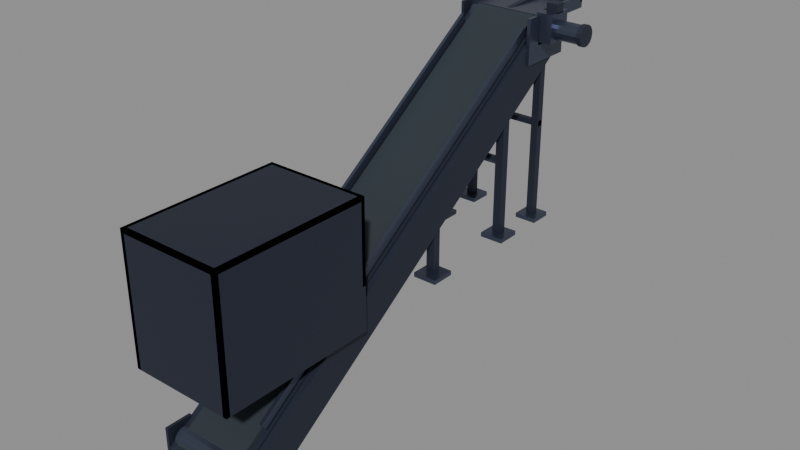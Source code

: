 # Source: conveyor.blend  (saved by Blender 5.1.30; exported with 4.5.12 LTS)
import bpy
from mathutils import Matrix  # noqa: F401  (used for matrix-valued properties, if any)

bpy.ops.wm.read_factory_settings(use_empty=True)
scene = bpy.context.scene
scene.name = 'Scene'

# ---- collections
col_collection = bpy.data.collections.new('Collection'); scene.collection.children.link(col_collection)

# ---- materials (node trees are filled in below, after node groups)
mat_frame = bpy.data.materials.new('frame')
mat_frame.diffuse_color = (0.026, 0.032, 0.055, 1.0)
mat_steel = bpy.data.materials.new('steel')
mat_steel.diffuse_color = (0.075, 0.09, 0.14, 1.0)
mat_rubber = bpy.data.materials.new('rubber')
mat_rubber.diffuse_color = (0.012, 0.016, 0.024, 1.0)
mat_hazard = bpy.data.materials.new('hazard')
mat_hazard.diffuse_color = (0.72, 0.53, 0.1, 1.0)
mat_belt = bpy.data.materials.new('belt')
mat_belt.diffuse_color = (0.02, 0.03, 0.04, 1.0)

# ---- material node trees
mat_frame.use_nodes = True; mat_frame.node_tree.nodes.clear()
_N = mat_frame.node_tree.nodes; _L = mat_frame.node_tree.links
n0 = _N.new('ShaderNodeBsdfPrincipled'); n0.name = 'Principled BSDF'; n0.location = (-200, 100)
n0.inputs[0].default_value = (0.026, 0.032, 0.055, 1.0)
n0.inputs[1].default_value = 0.45
n0.inputs[2].default_value = 0.55
n1 = _N.new('ShaderNodeOutputMaterial'); n1.name = 'Material Output'; n1.location = (200, 100)
_L.new(n0.outputs[0], n1.inputs[0])
n1.is_active_output = True
mat_steel.use_nodes = True; mat_steel.node_tree.nodes.clear()
_N = mat_steel.node_tree.nodes; _L = mat_steel.node_tree.links
n0 = _N.new('ShaderNodeBsdfPrincipled'); n0.name = 'Principled BSDF'; n0.location = (-200, 100)
n0.inputs[0].default_value = (0.075, 0.09, 0.14, 1.0)
n0.inputs[1].default_value = 0.75
n0.inputs[2].default_value = 0.35
n1 = _N.new('ShaderNodeOutputMaterial'); n1.name = 'Material Output'; n1.location = (200, 100)
_L.new(n0.outputs[0], n1.inputs[0])
n1.is_active_output = True
mat_rubber.use_nodes = True; mat_rubber.node_tree.nodes.clear()
_N = mat_rubber.node_tree.nodes; _L = mat_rubber.node_tree.links
n0 = _N.new('ShaderNodeBsdfPrincipled'); n0.name = 'Principled BSDF'; n0.location = (-200, 100)
n0.inputs[0].default_value = (0.012, 0.016, 0.024, 1.0)
n0.inputs[2].default_value = 0.85
n1 = _N.new('ShaderNodeOutputMaterial'); n1.name = 'Material Output'; n1.location = (200, 100)
_L.new(n0.outputs[0], n1.inputs[0])
n1.is_active_output = True
mat_hazard.use_nodes = True; mat_hazard.node_tree.nodes.clear()
_N = mat_hazard.node_tree.nodes; _L = mat_hazard.node_tree.links
n0 = _N.new('ShaderNodeBsdfPrincipled'); n0.name = 'Principled BSDF'; n0.location = (-200, 100)
n0.inputs[0].default_value = (0.72, 0.53, 0.1, 1.0)
n0.inputs[1].default_value = 0.1
n0.inputs[2].default_value = 0.6
n1 = _N.new('ShaderNodeOutputMaterial'); n1.name = 'Material Output'; n1.location = (200, 100)
_L.new(n0.outputs[0], n1.inputs[0])
n1.is_active_output = True
mat_belt.use_nodes = True; mat_belt.node_tree.nodes.clear()
_N = mat_belt.node_tree.nodes; _L = mat_belt.node_tree.links
n0 = _N.new('ShaderNodeBsdfPrincipled'); n0.name = 'Principled BSDF'; n0.location = (-200, 100)
n0.inputs[0].default_value = (0.02, 0.03, 0.04, 1.0)
n0.inputs[2].default_value = 0.8
n1 = _N.new('ShaderNodeOutputMaterial'); n1.name = 'Material Output'; n1.location = (200, 100)
_L.new(n0.outputs[0], n1.inputs[0])
n1.is_active_output = True

# ---- meshes
me_conveyor_frame = bpy.data.meshes.new('conveyor-frame')
me_conveyor_frame.from_pydata([(0.42, -2.818, -0.4606), (0.42, -2.835, -0.4361), (0.42, -0.5898, 1.099), (0.42, -0.607, 1.124), (0.82, -2.818, -0.4606), (0.82, -2.835, -0.4361), (0.82, -0.5898, 1.099), (0.82, -0.607, 1.124), (0.39, -2.713, -0.6106), (0.39, -2.828, -0.4467), (0.39, -0.4849, 0.9493), (0.39, -0.5996, 1.113), (0.42, -2.713, -0.6106), (0.42, -2.828, -0.4467), (0.42, -0.4849, 0.9493), (0.42, -0.5996, 1.113), (0.82, -2.713, -0.6106), (0.82, -2.828, -0.4467), (0.82, -0.4849, 0.9493), (0.82, -0.5996, 1.113), (0.85, -2.713, -0.6106), (0.85, -2.828, -0.4467), (0.85, -0.4849, 0.9493), (0.85, -0.5996, 1.113), (0.42, -2.429, -0.4331), (0.42, -2.429, -0.3931), (0.82, -2.429, -0.4331), (0.82, -2.429, -0.3931), (0.42, -2.469, -0.4331), (0.42, -2.469, -0.3931), (0.82, -2.469, -0.4331), (0.82, -2.469, -0.3931), (0.42, -2.019, -0.1464), (0.42, -2.019, -0.1064), (0.82, -2.019, -0.1464), (0.82, -2.019, -0.1064), (0.42, -2.059, -0.1464), (0.42, -2.059, -0.1064), (0.82, -2.059, -0.1464), (0.82, -2.059, -0.1064), (0.42, -1.609, 0.1403), (0.42, -1.609, 0.1803), (0.82, -1.609, 0.1403), (0.82, -1.609, 0.1803), (0.42, -1.649, 0.1403), (0.42, -1.649, 0.1803), (0.82, -1.649, 0.1403), (0.82, -1.649, 0.1803), (0.42, -1.2, 0.4271), (0.42, -1.2, 0.4671), (0.82, -1.2, 0.4271), (0.82, -1.2, 0.4671), (0.42, -1.24, 0.4271), (0.42, -1.24, 0.4671), (0.82, -1.24, 0.4271), (0.82, -1.24, 0.4671), (0.42, -0.7901, 0.7138), (0.42, -0.7901, 0.7538), (0.82, -0.7901, 0.7138), (0.82, -0.7901, 0.7538), (0.42, -0.8301, 0.7138), (0.42, -0.8301, 0.7538), (0.82, -0.8301, 0.7138), (0.82, -0.8301, 0.7538), (0.38, -0.692, 0.9995), (0.38, -0.692, 1.14), (0.38, -0.552, 0.9995), (0.38, -0.552, 1.14), (0.396, -0.692, 0.9995), (0.396, -0.692, 1.14), (0.396, -0.552, 0.9995), (0.396, -0.552, 1.14), (0.844, -0.692, 0.9995), (0.844, -0.692, 1.14), (0.844, -0.552, 0.9995), (0.844, -0.552, 1.14), (0.86, -0.692, 0.9995), (0.86, -0.692, 1.14), (0.86, -0.552, 0.9995), (0.86, -0.552, 1.14), (0.38, -2.826, -0.479), (0.38, -2.826, -0.339), (0.38, -2.686, -0.479), (0.38, -2.686, -0.339), (0.396, -2.826, -0.479), (0.396, -2.826, -0.339), (0.396, -2.686, -0.479), (0.396, -2.686, -0.339), (0.844, -2.826, -0.479), (0.844, -2.826, -0.339), (0.844, -2.686, -0.479), (0.844, -2.686, -0.339), (0.86, -2.826, -0.479), (0.86, -2.826, -0.339), (0.86, -2.686, -0.479), (0.86, -2.686, -0.339), (0.4025, -1.482, 0.0), (0.4025, -1.482, 0.3989), (0.4025, -1.437, 0.0), (0.4025, -1.437, 0.3989), (0.4475, -1.482, 0.0), (0.4475, -1.482, 0.3989), (0.4475, -1.437, 0.0), (0.4475, -1.437, 0.3989), (0.7925, -1.482, 0.0), (0.7925, -1.482, 0.3989), (0.7925, -1.437, 0.0), (0.7925, -1.437, 0.3989), (0.8375, -1.482, 0.0), (0.8375, -1.482, 0.3989), (0.8375, -1.437, 0.0), (0.8375, -1.437, 0.3989), (0.4025, -0.9252, 0.0), (0.4025, -0.9252, 0.7889), (0.4025, -0.8802, 0.0), (0.4025, -0.8802, 0.7889), (0.4475, -0.9252, 0.0), (0.4475, -0.9252, 0.7889), (0.4475, -0.8802, 0.0), (0.4475, -0.8802, 0.7889), (0.7925, -0.9252, 0.0), (0.7925, -0.9252, 0.7889), (0.7925, -0.8802, 0.0), (0.7925, -0.8802, 0.7889), (0.8375, -0.9252, 0.0), (0.8375, -0.9252, 0.7889), (0.8375, -0.8802, 0.0), (0.8375, -0.8802, 0.7889), (0.4, -0.62, 0.0), (0.4, -0.62, 1.1), (0.4, -0.58, 0.0), (0.4, -0.58, 1.1), (0.44, -0.62, 0.0), (0.44, -0.62, 1.1), (0.44, -0.58, 0.0), (0.44, -0.58, 1.1), (0.8, -0.62, 0.0), (0.8, -0.62, 1.1), (0.8, -0.58, 0.0), (0.8, -0.58, 1.1), (0.84, -0.62, 0.0), (0.84, -0.62, 1.1), (0.84, -0.58, 0.0), (0.84, -0.58, 1.1), (0.4, -0.615, 0.535), (0.4, -0.615, 0.565), (0.4, -0.585, 0.535), (0.4, -0.585, 0.565), (0.84, -0.615, 0.535), (0.84, -0.615, 0.565), (0.84, -0.585, 0.535), (0.84, -0.585, 0.565), (0.605, -0.3285, 0.8504), (0.635, -0.3285, 0.8504), (0.605, -0.5885, 0.8304), (0.635, -0.5885, 0.8304), (0.605, -0.3515, 1.15), (0.635, -0.3515, 1.15), (0.605, -0.6115, 1.13), (0.635, -0.6115, 1.13), (1.062, -0.62, 1.019), (1.088, -0.62, 1.019), (1.062, -0.5986, 1.023), (1.088, -0.5986, 1.023), (1.062, -0.5804, 1.035), (1.088, -0.5804, 1.035), (1.062, -0.5683, 1.054), (1.088, -0.5683, 1.054), (1.062, -0.564, 1.075), (1.088, -0.564, 1.075), (1.062, -0.5683, 1.096), (1.088, -0.5683, 1.096), (1.062, -0.5804, 1.115), (1.088, -0.5804, 1.115), (1.062, -0.5986, 1.127), (1.088, -0.5986, 1.127), (1.062, -0.62, 1.131), (1.088, -0.62, 1.131), (1.062, -0.6414, 1.127), (1.088, -0.6414, 1.127), (1.062, -0.6596, 1.115), (1.088, -0.6596, 1.115), (1.062, -0.6717, 1.096), (1.088, -0.6717, 1.096), (1.062, -0.676, 1.075), (1.088, -0.676, 1.075), (1.062, -0.6717, 1.054), (1.088, -0.6717, 1.054), (1.062, -0.6596, 1.035), (1.088, -0.6596, 1.035), (1.062, -0.6414, 1.023), (1.088, -0.6414, 1.023), (0.87, -0.65, 1.16), (0.87, -0.65, 1.21), (0.87, -0.59, 1.16), (0.87, -0.59, 1.21), (0.93, -0.65, 1.16), (0.93, -0.65, 1.21), (0.93, -0.59, 1.16), (0.93, -0.59, 1.21), (0.34, -2.9, 0.0), (0.34, -2.9, 0.68), (0.34, -2.05, 0.0), (0.34, -2.05, 0.68), (0.36, -2.9, 0.0), (0.36, -2.9, 0.68), (0.36, -2.05, 0.0), (0.36, -2.05, 0.68), (0.88, -2.9, 0.0), (0.88, -2.9, 0.68), (0.88, -2.05, 0.0), (0.88, -2.05, 0.68), (0.9, -2.9, 0.0), (0.9, -2.9, 0.68), (0.9, -2.05, 0.0), (0.9, -2.05, 0.68), (0.34, -2.9, 0.0), (0.34, -2.9, 0.68), (0.34, -2.88, 0.0), (0.34, -2.88, 0.68), (0.9, -2.9, 0.0), (0.9, -2.9, 0.68), (0.9, -2.88, 0.0), (0.9, -2.88, 0.68), (0.34, -2.9, 0.66), (0.34, -2.9, 0.68), (0.34, -2.05, 0.66), (0.34, -2.05, 0.68), (0.9, -2.9, 0.66), (0.9, -2.9, 0.68), (0.9, -2.05, 0.66), (0.9, -2.05, 0.68), (0.34, -2.07, 0.24), (0.34, -2.07, 0.68), (0.34, -2.05, 0.24), (0.34, -2.05, 0.68), (0.9, -2.07, 0.24), (0.9, -2.07, 0.68), (0.9, -2.05, 0.24), (0.9, -2.05, 0.68)], [], [(0, 1, 3, 2), (4, 6, 7, 5), (0, 4, 5, 1), (2, 3, 7, 6), (0, 2, 6, 4), (1, 5, 7, 3), (8, 9, 11, 10), (12, 14, 15, 13), (8, 12, 13, 9), (10, 11, 15, 14), (8, 10, 14, 12), (9, 13, 15, 11), (16, 17, 19, 18), (20, 22, 23, 21), (16, 20, 21, 17), (18, 19, 23, 22), (16, 18, 22, 20), (17, 21, 23, 19), (24, 25, 27, 26), (28, 30, 31, 29), (24, 28, 29, 25), (26, 27, 31, 30), (24, 26, 30, 28), (25, 29, 31, 27), (32, 33, 35, 34), (36, 38, 39, 37), (32, 36, 37, 33), (34, 35, 39, 38), (32, 34, 38, 36), (33, 37, 39, 35), (40, 41, 43, 42), (44, 46, 47, 45), (40, 44, 45, 41), (42, 43, 47, 46), (40, 42, 46, 44), (41, 45, 47, 43), (48, 49, 51, 50), (52, 54, 55, 53), (48, 52, 53, 49), (50, 51, 55, 54), (48, 50, 54, 52), (49, 53, 55, 51), (56, 57, 59, 58), (60, 62, 63, 61), (56, 60, 61, 57), (58, 59, 63, 62), (56, 58, 62, 60), (57, 61, 63, 59), (64, 65, 67, 66), (68, 70, 71, 69), (64, 68, 69, 65), (66, 67, 71, 70), (64, 66, 70, 68), (65, 69, 71, 67), (72, 73, 75, 74), (76, 78, 79, 77), (72, 76, 77, 73), (74, 75, 79, 78), (72, 74, 78, 76), (73, 77, 79, 75), (80, 81, 83, 82), (84, 86, 87, 85), (80, 84, 85, 81), (82, 83, 87, 86), (80, 82, 86, 84), (81, 85, 87, 83), (88, 89, 91, 90), (92, 94, 95, 93), (88, 92, 93, 89), (90, 91, 95, 94), (88, 90, 94, 92), (89, 93, 95, 91), (96, 97, 99, 98), (100, 102, 103, 101), (96, 100, 101, 97), (98, 99, 103, 102), (96, 98, 102, 100), (97, 101, 103, 99), (104, 105, 107, 106), (108, 110, 111, 109), (104, 108, 109, 105), (106, 107, 111, 110), (104, 106, 110, 108), (105, 109, 111, 107), (112, 113, 115, 114), (116, 118, 119, 117), (112, 116, 117, 113), (114, 115, 119, 118), (112, 114, 118, 116), (113, 117, 119, 115), (120, 121, 123, 122), (124, 126, 127, 125), (120, 124, 125, 121), (122, 123, 127, 126), (120, 122, 126, 124), (121, 125, 127, 123), (128, 129, 131, 130), (132, 134, 135, 133), (128, 132, 133, 129), (130, 131, 135, 134), (128, 130, 134, 132), (129, 133, 135, 131), (136, 137, 139, 138), (140, 142, 143, 141), (136, 140, 141, 137), (138, 139, 143, 142), (136, 138, 142, 140), (137, 141, 143, 139), (144, 145, 147, 146), (148, 150, 151, 149), (144, 148, 149, 145), (146, 147, 151, 150), (144, 146, 150, 148), (145, 149, 151, 147), (152, 153, 155, 154), (156, 158, 159, 157), (152, 156, 157, 153), (154, 155, 159, 158), (152, 154, 158, 156), (153, 157, 159, 155), (160, 162, 163, 161), (162, 164, 165, 163), (164, 166, 167, 165), (166, 168, 169, 167), (168, 170, 171, 169), (170, 172, 173, 171), (172, 174, 175, 173), (174, 176, 177, 175), (176, 178, 179, 177), (178, 180, 181, 179), (180, 182, 183, 181), (182, 184, 185, 183), (184, 186, 187, 185), (186, 188, 189, 187), (188, 190, 191, 189), (190, 160, 161, 191), (190, 188, 186, 184, 182, 180, 178, 176, 174, 172, 170, 168, 166, 164, 162, 160), (161, 163, 165, 167, 169, 171, 173, 175, 177, 179, 181, 183, 185, 187, 189, 191), (192, 193, 195, 194), (196, 198, 199, 197), (192, 196, 197, 193), (194, 195, 199, 198), (192, 194, 198, 196), (193, 197, 199, 195), (200, 201, 203, 202), (204, 206, 207, 205), (200, 204, 205, 201), (202, 203, 207, 206), (200, 202, 206, 204), (201, 205, 207, 203), (208, 209, 211, 210), (212, 214, 215, 213), (208, 212, 213, 209), (210, 211, 215, 214), (208, 210, 214, 212), (209, 213, 215, 211), (216, 217, 219, 218), (220, 222, 223, 221), (216, 220, 221, 217), (218, 219, 223, 222), (216, 218, 222, 220), (217, 221, 223, 219), (224, 225, 227, 226), (228, 230, 231, 229), (224, 228, 229, 225), (226, 227, 231, 230), (224, 226, 230, 228), (225, 229, 231, 227), (232, 233, 235, 234), (236, 238, 239, 237), (232, 236, 237, 233), (234, 235, 239, 238), (232, 234, 238, 236), (233, 237, 239, 235)])
_uv = me_conveyor_frame.uv_layers.new(name='UVMap')
_uv.uv.foreach_set('vector', [-2.818, -0.4606, -2.835, -0.4361, -0.607, 1.124, -0.5898, 1.099, -2.818, -0.4606, -0.5898, 1.099, -0.607, 1.124, -2.835, -0.4361, 0.42, -0.4606, 0.82, -0.4606, 0.82, -0.4361, 0.42, -0.4361, 0.42, 1.099, 0.42, 1.124, 0.82, 1.124, 0.82, 1.099, 0.42, -2.818, 0.42, -0.5898, 0.82, -0.5898, 0.82, -2.818, 0.42, -2.835, 0.82, -2.835, 0.82, -0.607, 0.42, -0.607, -2.713, -0.6106, -2.828, -0.4467, -0.5996, 1.113, -0.4849, 0.9493, -2.713, -0.6106, -0.4849, 0.9493, -0.5996, 1.113, -2.828, -0.4467, 0.39, -0.6106, 0.42, -0.6106, 0.42, -0.4467, 0.39, -0.4467, 0.39, 0.9493, 0.39, 1.113, 0.42, 1.113, 0.42, 0.9493, 0.39, -2.713, 0.39, -0.4849, 0.42, -0.4849, 0.42, -2.713, 0.39, -2.828, 0.42, -2.828, 0.42, -0.5996, 0.39, -0.5996, -2.713, -0.6106, -2.828, -0.4467, -0.5996, 1.113, -0.4849, 0.9493, -2.713, -0.6106, -0.4849, 0.9493, -0.5996, 1.113, -2.828, -0.4467, 0.82, -0.6106, 0.85, -0.6106, 0.85, -0.4467, 0.82, -0.4467, 0.82, 0.9493, 0.82, 1.113, 0.85, 1.113, 0.85, 0.9493, 0.82, -2.713, 0.82, -0.4849, 0.85, -0.4849, 0.85, -2.713, 0.82, -2.828, 0.85, -2.828, 0.85, -0.5996, 0.82, -0.5996, 0.42, -0.4331, 0.42, -0.3931, 0.82, -0.3931, 0.82, -0.4331, 0.42, -0.4331, 0.82, -0.4331, 0.82, -0.3931, 0.42, -0.3931, -2.429, -0.4331, -2.469, -0.4331, -2.469, -0.3931, -2.429, -0.3931, -2.429, -0.4331, -2.429, -0.3931, -2.469, -0.3931, -2.469, -0.4331, 0.42, -2.429, 0.82, -2.429, 0.82, -2.469, 0.42, -2.469, 0.42, -2.429, 0.42, -2.469, 0.82, -2.469, 0.82, -2.429, 0.42, -0.1464, 0.42, -0.1064, 0.82, -0.1064, 0.82, -0.1464, 0.42, -0.1464, 0.82, -0.1464, 0.82, -0.1064, 0.42, -0.1064, -2.019, -0.1464, -2.059, -0.1464, -2.059, -0.1064, -2.019, -0.1064, -2.019, -0.1464, -2.019, -0.1064, -2.059, -0.1064, -2.059, -0.1464, 0.42, -2.019, 0.82, -2.019, 0.82, -2.059, 0.42, -2.059, 0.42, -2.019, 0.42, -2.059, 0.82, -2.059, 0.82, -2.019, 0.42, 0.1403, 0.42, 0.1803, 0.82, 0.1803, 0.82, 0.1403, 0.42, 0.1403, 0.82, 0.1403, 0.82, 0.1803, 0.42, 0.1803, -1.609, 0.1403, -1.649, 0.1403, -1.649, 0.1803, -1.609, 0.1803, -1.609, 0.1403, -1.609, 0.1803, -1.649, 0.1803, -1.649, 0.1403, 0.42, -1.609, 0.82, -1.609, 0.82, -1.649, 0.42, -1.649, 0.42, -1.609, 0.42, -1.649, 0.82, -1.649, 0.82, -1.609, 0.42, 0.4271, 0.42, 0.4671, 0.82, 0.4671, 0.82, 0.4271, 0.42, 0.4271, 0.82, 0.4271, 0.82, 0.4671, 0.42, 0.4671, -1.2, 0.4271, -1.24, 0.4271, -1.24, 0.4671, -1.2, 0.4671, -1.2, 0.4271, -1.2, 0.4671, -1.24, 0.4671, -1.24, 0.4271, 0.42, -1.2, 0.82, -1.2, 0.82, -1.24, 0.42, -1.24, 0.42, -1.2, 0.42, -1.24, 0.82, -1.24, 0.82, -1.2, 0.42, 0.7138, 0.42, 0.7538, 0.82, 0.7538, 0.82, 0.7138, 0.42, 0.7138, 0.82, 0.7138, 0.82, 0.7538, 0.42, 0.7538, -0.7901, 0.7138, -0.8301, 0.7138, -0.8301, 0.7538, -0.7901, 0.7538, -0.7901, 0.7138, -0.7901, 0.7538, -0.8301, 0.7538, -0.8301, 0.7138, 0.42, -0.7901, 0.82, -0.7901, 0.82, -0.8301, 0.42, -0.8301, 0.42, -0.7901, 0.42, -0.8301, 0.82, -0.8301, 0.82, -0.7901, -0.692, 0.9995, -0.692, 1.14, -0.552, 1.14, -0.552, 0.9995, -0.692, 0.9995, -0.552, 0.9995, -0.552, 1.14, -0.692, 1.14, 0.38, 0.9995, 0.396, 0.9995, 0.396, 1.14, 0.38, 1.14, 0.38, 0.9995, 0.38, 1.14, 0.396, 1.14, 0.396, 0.9995, 0.38, -0.692, 0.38, -0.552, 0.396, -0.552, 0.396, -0.692, 0.38, -0.692, 0.396, -0.692, 0.396, -0.552, 0.38, -0.552, -0.692, 0.9995, -0.692, 1.14, -0.552, 1.14, -0.552, 0.9995, -0.692, 0.9995, -0.552, 0.9995, -0.552, 1.14, -0.692, 1.14, 0.844, 0.9995, 0.86, 0.9995, 0.86, 1.14, 0.844, 1.14, 0.844, 0.9995, 0.844, 1.14, 0.86, 1.14, 0.86, 0.9995, 0.844, -0.692, 0.844, -0.552, 0.86, -0.552, 0.86, -0.692, 0.844, -0.692, 0.86, -0.692, 0.86, -0.552, 0.844, -0.552, -2.826, -0.479, -2.826, -0.339, -2.686, -0.339, -2.686, -0.479, -2.826, -0.479, -2.686, -0.479, -2.686, -0.339, -2.826, -0.339, 0.38, -0.479, 0.396, -0.479, 0.396, -0.339, 0.38, -0.339, 0.38, -0.479, 0.38, -0.339, 0.396, -0.339, 0.396, -0.479, 0.38, -2.826, 0.38, -2.686, 0.396, -2.686, 0.396, -2.826, 0.38, -2.826, 0.396, -2.826, 0.396, -2.686, 0.38, -2.686, -2.826, -0.479, -2.826, -0.339, -2.686, -0.339, -2.686, -0.479, -2.826, -0.479, -2.686, -0.479, -2.686, -0.339, -2.826, -0.339, 0.844, -0.479, 0.86, -0.479, 0.86, -0.339, 0.844, -0.339, 0.844, -0.479, 0.844, -0.339, 0.86, -0.339, 0.86, -0.479, 0.844, -2.826, 0.844, -2.686, 0.86, -2.686, 0.86, -2.826, 0.844, -2.826, 0.86, -2.826, 0.86, -2.686, 0.844, -2.686, -1.482, 0.0, -1.482, 0.3989, -1.437, 0.3989, -1.437, 0.0, -1.482, 0.0, -1.437, 0.0, -1.437, 0.3989, -1.482, 0.3989, 0.4025, 0.0, 0.4475, 0.0, 0.4475, 0.3989, 0.4025, 0.3989, 0.4025, 0.0, 0.4025, 0.3989, 0.4475, 0.3989, 0.4475, 0.0, 0.4025, -1.482, 0.4025, -1.437, 0.4475, -1.437, 0.4475, -1.482, 0.4025, -1.482, 0.4475, -1.482, 0.4475, -1.437, 0.4025, -1.437, -1.482, 0.0, -1.482, 0.3989, -1.437, 0.3989, -1.437, 0.0, -1.482, 0.0, -1.437, 0.0, -1.437, 0.3989, -1.482, 0.3989, 0.7925, 0.0, 0.8375, 0.0, 0.8375, 0.3989, 0.7925, 0.3989, 0.7925, 0.0, 0.7925, 0.3989, 0.8375, 0.3989, 0.8375, 0.0, 0.7925, -1.482, 0.7925, -1.437, 0.8375, -1.437, 0.8375, -1.482, 0.7925, -1.482, 0.8375, -1.482, 0.8375, -1.437, 0.7925, -1.437, -0.9252, 0.0, -0.9252, 0.7889, -0.8802, 0.7889, -0.8802, 0.0, -0.9252, 0.0, -0.8802, 0.0, -0.8802, 0.7889, -0.9252, 0.7889, 0.4025, 0.0, 0.4475, 0.0, 0.4475, 0.7889, 0.4025, 0.7889, 0.4025, 0.0, 0.4025, 0.7889, 0.4475, 0.7889, 0.4475, 0.0, 0.4025, -0.9252, 0.4025, -0.8802, 0.4475, -0.8802, 0.4475, -0.9252, 0.4025, -0.9252, 0.4475, -0.9252, 0.4475, -0.8802, 0.4025, -0.8802, -0.9252, 0.0, -0.9252, 0.7889, -0.8802, 0.7889, -0.8802, 0.0, -0.9252, 0.0, -0.8802, 0.0, -0.8802, 0.7889, -0.9252, 0.7889, 0.7925, 0.0, 0.8375, 0.0, 0.8375, 0.7889, 0.7925, 0.7889, 0.7925, 0.0, 0.7925, 0.7889, 0.8375, 0.7889, 0.8375, 0.0, 0.7925, -0.9252, 0.7925, -0.8802, 0.8375, -0.8802, 0.8375, -0.9252, 0.7925, -0.9252, 0.8375, -0.9252, 0.8375, -0.8802, 0.7925, -0.8802, -0.62, 0.0, -0.62, 1.1, -0.58, 1.1, -0.58, 0.0, -0.62, 0.0, -0.58, 0.0, -0.58, 1.1, -0.62, 1.1, 0.4, 0.0, 0.44, 0.0, 0.44, 1.1, 0.4, 1.1, 0.4, 0.0, 0.4, 1.1, 0.44, 1.1, 0.44, 0.0, 0.4, -0.62, 0.4, -0.58, 0.44, -0.58, 0.44, -0.62, 0.4, -0.62, 0.44, -0.62, 0.44, -0.58, 0.4, -0.58, -0.62, 0.0, -0.62, 1.1, -0.58, 1.1, -0.58, 0.0, -0.62, 0.0, -0.58, 0.0, -0.58, 1.1, -0.62, 1.1, 0.8, 0.0, 0.84, 0.0, 0.84, 1.1, 0.8, 1.1, 0.8, 0.0, 0.8, 1.1, 0.84, 1.1, 0.84, 0.0, 0.8, -0.62, 0.8, -0.58, 0.84, -0.58, 0.84, -0.62, 0.8, -0.62, 0.84, -0.62, 0.84, -0.58, 0.8, -0.58, -0.615, 0.535, -0.615, 0.565, -0.585, 0.565, -0.585, 0.535, -0.615, 0.535, -0.585, 0.535, -0.585, 0.565, -0.615, 0.565, 0.4, 0.535, 0.84, 0.535, 0.84, 0.565, 0.4, 0.565, 0.4, 0.535, 0.4, 0.565, 0.84, 0.565, 0.84, 0.535, 0.4, -0.615, 0.4, -0.585, 0.84, -0.585, 0.84, -0.615, 0.4, -0.615, 0.84, -0.615, 0.84, -0.585, 0.4, -0.585, 0.605, -0.3285, 0.635, -0.3285, 0.635, -0.5885, 0.605, -0.5885, 0.605, -0.3515, 0.605, -0.6115, 0.635, -0.6115, 0.635, -0.3515, 0.605, 0.8504, 0.605, 1.15, 0.635, 1.15, 0.635, 0.8504, 0.605, 0.8304, 0.635, 0.8304, 0.635, 1.13, 0.605, 1.13, -0.3285, 0.8504, -0.5885, 0.8304, -0.6115, 1.13, -0.3515, 1.15, -0.3285, 0.8504, -0.3515, 1.15, -0.6115, 1.13, -0.5885, 0.8304, 1.062, -0.62, 1.062, -0.5986, 1.088, -0.5986, 1.088, -0.62, 1.062, -0.5986, 1.062, -0.5804, 1.088, -0.5804, 1.088, -0.5986, 1.062, 1.035, 1.062, 1.054, 1.088, 1.054, 1.088, 1.035, 1.062, 1.054, 1.062, 1.075, 1.088, 1.075, 1.088, 1.054, 1.062, 1.075, 1.062, 1.096, 1.088, 1.096, 1.088, 1.075, 1.062, 1.096, 1.062, 1.115, 1.088, 1.115, 1.088, 1.096, 1.062, -0.5804, 1.062, -0.5986, 1.088, -0.5986, 1.088, -0.5804, 1.062, -0.5986, 1.062, -0.62, 1.088, -0.62, 1.088, -0.5986, 1.062, -0.62, 1.062, -0.6414, 1.088, -0.6414, 1.088, -0.62, 1.062, -0.6414, 1.062, -0.6596, 1.088, -0.6596, 1.088, -0.6414, 1.062, 1.115, 1.062, 1.096, 1.088, 1.096, 1.088, 1.115, 1.062, 1.096, 1.062, 1.075, 1.088, 1.075, 1.088, 1.096, 1.062, 1.075, 1.062, 1.054, 1.088, 1.054, 1.088, 1.075, 1.062, 1.054, 1.062, 1.035, 1.088, 1.035, 1.088, 1.054, 1.062, -0.6596, 1.062, -0.6414, 1.088, -0.6414, 1.088, -0.6596, 1.062, -0.6414, 1.062, -0.62, 1.088, -0.62, 1.088, -0.6414, -0.6414, 1.023, -0.6596, 1.035, -0.6717, 1.054, -0.676, 1.075, -0.6717, 1.096, -0.6596, 1.115, -0.6414, 1.127, -0.62, 1.131, -0.5986, 1.127, -0.5804, 1.115, -0.5683, 1.096, -0.564, 1.075, -0.5683, 1.054, -0.5804, 1.035, -0.5986, 1.023, -0.62, 1.019, -0.62, 1.019, -0.5986, 1.023, -0.5804, 1.035, -0.5683, 1.054, -0.564, 1.075, -0.5683, 1.096, -0.5804, 1.115, -0.5986, 1.127, -0.62, 1.131, -0.6414, 1.127, -0.6596, 1.115, -0.6717, 1.096, -0.676, 1.075, -0.6717, 1.054, -0.6596, 1.035, -0.6414, 1.023, -0.65, 1.16, -0.65, 1.21, -0.59, 1.21, -0.59, 1.16, -0.65, 1.16, -0.59, 1.16, -0.59, 1.21, -0.65, 1.21, 0.87, 1.16, 0.93, 1.16, 0.93, 1.21, 0.87, 1.21, 0.87, 1.16, 0.87, 1.21, 0.93, 1.21, 0.93, 1.16, 0.87, -0.65, 0.87, -0.59, 0.93, -0.59, 0.93, -0.65, 0.87, -0.65, 0.93, -0.65, 0.93, -0.59, 0.87, -0.59, -2.9, 0.0, -2.9, 0.68, -2.05, 0.68, -2.05, 0.0, -2.9, 0.0, -2.05, 0.0, -2.05, 0.68, -2.9, 0.68, 0.34, 0.0, 0.36, 0.0, 0.36, 0.68, 0.34, 0.68, 0.34, 0.0, 0.34, 0.68, 0.36, 0.68, 0.36, 0.0, 0.34, -2.9, 0.34, -2.05, 0.36, -2.05, 0.36, -2.9, 0.34, -2.9, 0.36, -2.9, 0.36, -2.05, 0.34, -2.05, -2.9, 0.0, -2.9, 0.68, -2.05, 0.68, -2.05, 0.0, -2.9, 0.0, -2.05, 0.0, -2.05, 0.68, -2.9, 0.68, 0.88, 0.0, 0.9, 0.0, 0.9, 0.68, 0.88, 0.68, 0.88, 0.0, 0.88, 0.68, 0.9, 0.68, 0.9, 0.0, 0.88, -2.9, 0.88, -2.05, 0.9, -2.05, 0.9, -2.9, 0.88, -2.9, 0.9, -2.9, 0.9, -2.05, 0.88, -2.05, -2.9, 0.0, -2.9, 0.68, -2.88, 0.68, -2.88, 0.0, -2.9, 0.0, -2.88, 0.0, -2.88, 0.68, -2.9, 0.68, 0.34, 0.0, 0.9, 0.0, 0.9, 0.68, 0.34, 0.68, 0.34, 0.0, 0.34, 0.68, 0.9, 0.68, 0.9, 0.0, 0.34, -2.9, 0.34, -2.88, 0.9, -2.88, 0.9, -2.9, 0.34, -2.9, 0.9, -2.9, 0.9, -2.88, 0.34, -2.88, -2.9, 0.66, -2.9, 0.68, -2.05, 0.68, -2.05, 0.66, -2.9, 0.66, -2.05, 0.66, -2.05, 0.68, -2.9, 0.68, 0.34, 0.66, 0.9, 0.66, 0.9, 0.68, 0.34, 0.68, 0.34, 0.66, 0.34, 0.68, 0.9, 0.68, 0.9, 0.66, 0.34, -2.9, 0.34, -2.05, 0.9, -2.05, 0.9, -2.9, 0.34, -2.9, 0.9, -2.9, 0.9, -2.05, 0.34, -2.05, -2.07, 0.24, -2.07, 0.68, -2.05, 0.68, -2.05, 0.24, -2.07, 0.24, -2.05, 0.24, -2.05, 0.68, -2.07, 0.68, 0.34, 0.24, 0.9, 0.24, 0.9, 0.68, 0.34, 0.68, 0.34, 0.24, 0.34, 0.68, 0.9, 0.68, 0.9, 0.24, 0.34, -2.07, 0.34, -2.05, 0.9, -2.05, 0.9, -2.07, 0.34, -2.07, 0.9, -2.07, 0.9, -2.05, 0.34, -2.05])
me_conveyor_frame.materials.append(mat_frame)
me_conveyor_frame.update()
me_conveyor_steel = bpy.data.meshes.new('conveyor-steel')
me_conveyor_steel.from_pydata([(0.424, -2.619, -0.2575), (0.424, -2.642, -0.2247), (0.424, -0.7343, 1.061), (0.424, -0.7573, 1.094), (0.442, -2.619, -0.2575), (0.442, -2.642, -0.2247), (0.442, -0.7343, 1.061), (0.442, -0.7573, 1.094), (0.798, -2.619, -0.2575), (0.798, -2.642, -0.2247), (0.798, -0.7343, 1.061), (0.798, -0.7573, 1.094), (0.816, -2.619, -0.2575), (0.816, -2.642, -0.2247), (0.816, -0.7343, 1.061), (0.816, -0.7573, 1.094), (0.42, -0.622, 1.014), (0.82, -0.622, 1.014), (0.42, -0.6008, 1.018), (0.82, -0.6008, 1.018), (0.42, -0.5828, 1.03), (0.82, -0.5828, 1.03), (0.42, -0.5707, 1.048), (0.82, -0.5707, 1.048), (0.42, -0.5665, 1.069), (0.82, -0.5665, 1.069), (0.42, -0.5707, 1.091), (0.82, -0.5707, 1.091), (0.42, -0.5828, 1.109), (0.82, -0.5828, 1.109), (0.42, -0.6008, 1.121), (0.82, -0.6008, 1.121), (0.42, -0.622, 1.125), (0.82, -0.622, 1.125), (0.42, -0.6432, 1.121), (0.82, -0.6432, 1.121), (0.42, -0.6612, 1.109), (0.82, -0.6612, 1.109), (0.42, -0.6733, 1.091), (0.82, -0.6733, 1.091), (0.42, -0.6775, 1.069), (0.82, -0.6775, 1.069), (0.42, -0.6733, 1.048), (0.82, -0.6733, 1.048), (0.42, -0.6612, 1.03), (0.82, -0.6612, 1.03), (0.42, -0.6432, 1.018), (0.82, -0.6432, 1.018), (0.42, -2.756, -0.464), (0.82, -2.756, -0.464), (0.42, -2.735, -0.4598), (0.82, -2.735, -0.4598), (0.42, -2.717, -0.4479), (0.82, -2.717, -0.4479), (0.42, -2.705, -0.43), (0.82, -2.705, -0.43), (0.42, -2.701, -0.409), (0.82, -2.701, -0.409), (0.42, -2.705, -0.388), (0.82, -2.705, -0.388), (0.42, -2.717, -0.3701), (0.82, -2.717, -0.3701), (0.42, -2.735, -0.3582), (0.82, -2.735, -0.3582), (0.42, -2.756, -0.354), (0.82, -2.756, -0.354), (0.42, -2.777, -0.3582), (0.82, -2.777, -0.3582), (0.42, -2.795, -0.3701), (0.82, -2.795, -0.3701), (0.42, -2.807, -0.388), (0.82, -2.807, -0.388), (0.42, -2.811, -0.409), (0.82, -2.811, -0.409), (0.42, -2.807, -0.43), (0.82, -2.807, -0.43), (0.42, -2.795, -0.4479), (0.82, -2.795, -0.4479), (0.42, -2.777, -0.4598), (0.82, -2.777, -0.4598), (0.36, -1.525, 0.0), (0.36, -1.525, 0.024), (0.36, -1.395, 0.0), (0.36, -1.395, 0.024), (0.49, -1.525, 0.0), (0.49, -1.525, 0.024), (0.49, -1.395, 0.0), (0.49, -1.395, 0.024), (0.75, -1.525, 0.0), (0.75, -1.525, 0.024), (0.75, -1.395, 0.0), (0.75, -1.395, 0.024), (0.88, -1.525, 0.0), (0.88, -1.525, 0.024), (0.88, -1.395, 0.0), (0.88, -1.395, 0.024), (0.425, -1.46, 0.1919), (0.815, -1.46, 0.1919), (0.425, -1.451, 0.1936), (0.815, -1.451, 0.1936), (0.425, -1.444, 0.1983), (0.815, -1.444, 0.1983), (0.425, -1.439, 0.2055), (0.815, -1.439, 0.2055), (0.425, -1.438, 0.2139), (0.815, -1.438, 0.2139), (0.425, -1.439, 0.2223), (0.815, -1.439, 0.2223), (0.425, -1.444, 0.2294), (0.815, -1.444, 0.2294), (0.425, -1.451, 0.2342), (0.815, -1.451, 0.2342), (0.425, -1.46, 0.2359), (0.815, -1.46, 0.2359), (0.425, -1.468, 0.2342), (0.815, -1.468, 0.2342), (0.425, -1.475, 0.2294), (0.815, -1.475, 0.2294), (0.425, -1.48, 0.2223), (0.815, -1.48, 0.2223), (0.425, -1.482, 0.2139), (0.815, -1.482, 0.2139), (0.425, -1.48, 0.2055), (0.815, -1.48, 0.2055), (0.425, -1.475, 0.1983), (0.815, -1.475, 0.1983), (0.425, -1.468, 0.1936), (0.815, -1.468, 0.1936), (0.36, -0.9677, 0.0), (0.36, -0.9677, 0.024), (0.36, -0.8377, 0.0), (0.36, -0.8377, 0.024), (0.49, -0.9677, 0.0), (0.49, -0.9677, 0.024), (0.49, -0.8377, 0.0), (0.49, -0.8377, 0.024), (0.75, -0.9677, 0.0), (0.75, -0.9677, 0.024), (0.75, -0.8377, 0.0), (0.75, -0.8377, 0.024), (0.88, -0.9677, 0.0), (0.88, -0.9677, 0.024), (0.88, -0.8377, 0.0), (0.88, -0.8377, 0.024), (0.425, -0.9027, 0.4064), (0.815, -0.9027, 0.4064), (0.425, -0.8943, 0.408), (0.815, -0.8943, 0.408), (0.425, -0.8871, 0.4128), (0.815, -0.8871, 0.4128), (0.425, -0.8823, 0.4199), (0.815, -0.8823, 0.4199), (0.425, -0.8807, 0.4284), (0.815, -0.8807, 0.4284), (0.425, -0.8823, 0.4368), (0.815, -0.8823, 0.4368), (0.425, -0.8871, 0.4439), (0.815, -0.8871, 0.4439), (0.425, -0.8943, 0.4487), (0.815, -0.8943, 0.4487), (0.425, -0.9027, 0.4504), (0.815, -0.9027, 0.4504), (0.425, -0.9111, 0.4487), (0.815, -0.9111, 0.4487), (0.425, -0.9182, 0.4439), (0.815, -0.9182, 0.4439), (0.425, -0.923, 0.4368), (0.815, -0.923, 0.4368), (0.425, -0.9247, 0.4284), (0.815, -0.9247, 0.4284), (0.425, -0.923, 0.4199), (0.815, -0.923, 0.4199), (0.425, -0.9182, 0.4128), (0.815, -0.9182, 0.4128), (0.425, -0.9111, 0.408), (0.815, -0.9111, 0.408), (0.39, -0.63, 1.1), (0.39, -0.63, 1.13), (0.39, -0.28, 1.1), (0.39, -0.28, 1.13), (0.85, -0.63, 1.1), (0.85, -0.63, 1.13), (0.85, -0.28, 1.1), (0.85, -0.28, 1.13), (0.39, -0.63, 1.13), (0.39, -0.63, 1.165), (0.39, -0.28, 1.13), (0.39, -0.28, 1.165), (0.406, -0.63, 1.13), (0.406, -0.63, 1.165), (0.406, -0.28, 1.13), (0.406, -0.28, 1.165), (0.36, -0.66, 0.0), (0.36, -0.66, 0.024), (0.36, -0.54, 0.0), (0.36, -0.54, 0.024), (0.48, -0.66, 0.0), (0.48, -0.66, 0.024), (0.48, -0.54, 0.0), (0.48, -0.54, 0.024), (0.834, -0.63, 1.13), (0.834, -0.63, 1.165), (0.834, -0.28, 1.13), (0.834, -0.28, 1.165), (0.85, -0.63, 1.13), (0.85, -0.63, 1.165), (0.85, -0.28, 1.13), (0.85, -0.28, 1.165), (0.76, -0.66, 0.0), (0.76, -0.66, 0.024), (0.76, -0.54, 0.0), (0.76, -0.54, 0.024), (0.88, -0.66, 0.0), (0.88, -0.66, 0.024), (0.88, -0.54, 0.0), (0.88, -0.54, 0.024), (0.39, -0.296, 1.13), (0.39, -0.296, 1.165), (0.39, -0.28, 1.13), (0.39, -0.28, 1.165), (0.85, -0.296, 1.13), (0.85, -0.296, 1.165), (0.85, -0.28, 1.13), (0.85, -0.28, 1.165), (0.84, -0.77, 0.91), (0.84, -0.77, 1.15), (0.84, -0.47, 0.91), (0.84, -0.47, 1.15), (0.86, -0.77, 0.91), (0.86, -0.77, 1.15), (0.86, -0.47, 0.91), (0.86, -0.47, 1.15), (0.84, -0.69, 1.015), (0.84, -0.69, 1.165), (0.84, -0.55, 1.015), (0.84, -0.55, 1.165), (0.93, -0.69, 1.015), (0.93, -0.69, 1.165), (0.93, -0.55, 1.015), (0.93, -0.55, 1.165), (0.91, -0.62, 1.025), (1.06, -0.62, 1.025), (0.91, -0.6009, 1.029), (1.06, -0.6009, 1.029), (0.91, -0.5846, 1.04), (1.06, -0.5846, 1.04), (0.91, -0.5738, 1.056), (1.06, -0.5738, 1.056), (0.91, -0.57, 1.075), (1.06, -0.57, 1.075), (0.91, -0.5738, 1.094), (1.06, -0.5738, 1.094), (0.91, -0.5846, 1.11), (1.06, -0.5846, 1.11), (0.91, -0.6009, 1.121), (1.06, -0.6009, 1.121), (0.91, -0.62, 1.125), (1.06, -0.62, 1.125), (0.91, -0.6391, 1.121), (1.06, -0.6391, 1.121), (0.91, -0.6554, 1.11), (1.06, -0.6554, 1.11), (0.91, -0.6662, 1.094), (1.06, -0.6662, 1.094), (0.91, -0.67, 1.075), (1.06, -0.67, 1.075), (0.91, -0.6662, 1.056), (1.06, -0.6662, 1.056), (0.91, -0.6554, 1.04), (1.06, -0.6554, 1.04), (0.91, -0.6391, 1.029), (1.06, -0.6391, 1.029)], [], [(0, 1, 3, 2), (4, 6, 7, 5), (0, 4, 5, 1), (2, 3, 7, 6), (0, 2, 6, 4), (1, 5, 7, 3), (8, 9, 11, 10), (12, 14, 15, 13), (8, 12, 13, 9), (10, 11, 15, 14), (8, 10, 14, 12), (9, 13, 15, 11), (16, 18, 19, 17), (18, 20, 21, 19), (20, 22, 23, 21), (22, 24, 25, 23), (24, 26, 27, 25), (26, 28, 29, 27), (28, 30, 31, 29), (30, 32, 33, 31), (32, 34, 35, 33), (34, 36, 37, 35), (36, 38, 39, 37), (38, 40, 41, 39), (40, 42, 43, 41), (42, 44, 45, 43), (44, 46, 47, 45), (46, 16, 17, 47), (46, 44, 42, 40, 38, 36, 34, 32, 30, 28, 26, 24, 22, 20, 18, 16), (17, 19, 21, 23, 25, 27, 29, 31, 33, 35, 37, 39, 41, 43, 45, 47), (48, 50, 51, 49), (50, 52, 53, 51), (52, 54, 55, 53), (54, 56, 57, 55), (56, 58, 59, 57), (58, 60, 61, 59), (60, 62, 63, 61), (62, 64, 65, 63), (64, 66, 67, 65), (66, 68, 69, 67), (68, 70, 71, 69), (70, 72, 73, 71), (72, 74, 75, 73), (74, 76, 77, 75), (76, 78, 79, 77), (78, 48, 49, 79), (78, 76, 74, 72, 70, 68, 66, 64, 62, 60, 58, 56, 54, 52, 50, 48), (49, 51, 53, 55, 57, 59, 61, 63, 65, 67, 69, 71, 73, 75, 77, 79), (80, 81, 83, 82), (84, 86, 87, 85), (80, 84, 85, 81), (82, 83, 87, 86), (80, 82, 86, 84), (81, 85, 87, 83), (88, 89, 91, 90), (92, 94, 95, 93), (88, 92, 93, 89), (90, 91, 95, 94), (88, 90, 94, 92), (89, 93, 95, 91), (96, 98, 99, 97), (98, 100, 101, 99), (100, 102, 103, 101), (102, 104, 105, 103), (104, 106, 107, 105), (106, 108, 109, 107), (108, 110, 111, 109), (110, 112, 113, 111), (112, 114, 115, 113), (114, 116, 117, 115), (116, 118, 119, 117), (118, 120, 121, 119), (120, 122, 123, 121), (122, 124, 125, 123), (124, 126, 127, 125), (126, 96, 97, 127), (126, 124, 122, 120, 118, 116, 114, 112, 110, 108, 106, 104, 102, 100, 98, 96), (97, 99, 101, 103, 105, 107, 109, 111, 113, 115, 117, 119, 121, 123, 125, 127), (128, 129, 131, 130), (132, 134, 135, 133), (128, 132, 133, 129), (130, 131, 135, 134), (128, 130, 134, 132), (129, 133, 135, 131), (136, 137, 139, 138), (140, 142, 143, 141), (136, 140, 141, 137), (138, 139, 143, 142), (136, 138, 142, 140), (137, 141, 143, 139), (144, 146, 147, 145), (146, 148, 149, 147), (148, 150, 151, 149), (150, 152, 153, 151), (152, 154, 155, 153), (154, 156, 157, 155), (156, 158, 159, 157), (158, 160, 161, 159), (160, 162, 163, 161), (162, 164, 165, 163), (164, 166, 167, 165), (166, 168, 169, 167), (168, 170, 171, 169), (170, 172, 173, 171), (172, 174, 175, 173), (174, 144, 145, 175), (174, 172, 170, 168, 166, 164, 162, 160, 158, 156, 154, 152, 150, 148, 146, 144), (145, 147, 149, 151, 153, 155, 157, 159, 161, 163, 165, 167, 169, 171, 173, 175), (176, 177, 179, 178), (180, 182, 183, 181), (176, 180, 181, 177), (178, 179, 183, 182), (176, 178, 182, 180), (177, 181, 183, 179), (184, 185, 187, 186), (188, 190, 191, 189), (184, 188, 189, 185), (186, 187, 191, 190), (184, 186, 190, 188), (185, 189, 191, 187), (192, 193, 195, 194), (196, 198, 199, 197), (192, 196, 197, 193), (194, 195, 199, 198), (192, 194, 198, 196), (193, 197, 199, 195), (200, 201, 203, 202), (204, 206, 207, 205), (200, 204, 205, 201), (202, 203, 207, 206), (200, 202, 206, 204), (201, 205, 207, 203), (208, 209, 211, 210), (212, 214, 215, 213), (208, 212, 213, 209), (210, 211, 215, 214), (208, 210, 214, 212), (209, 213, 215, 211), (216, 217, 219, 218), (220, 222, 223, 221), (216, 220, 221, 217), (218, 219, 223, 222), (216, 218, 222, 220), (217, 221, 223, 219), (224, 225, 227, 226), (228, 230, 231, 229), (224, 228, 229, 225), (226, 227, 231, 230), (224, 226, 230, 228), (225, 229, 231, 227), (232, 233, 235, 234), (236, 238, 239, 237), (232, 236, 237, 233), (234, 235, 239, 238), (232, 234, 238, 236), (233, 237, 239, 235), (240, 242, 243, 241), (242, 244, 245, 243), (244, 246, 247, 245), (246, 248, 249, 247), (248, 250, 251, 249), (250, 252, 253, 251), (252, 254, 255, 253), (254, 256, 257, 255), (256, 258, 259, 257), (258, 260, 261, 259), (260, 262, 263, 261), (262, 264, 265, 263), (264, 266, 267, 265), (266, 268, 269, 267), (268, 270, 271, 269), (270, 240, 241, 271), (270, 268, 266, 264, 262, 260, 258, 256, 254, 252, 250, 248, 246, 244, 242, 240), (241, 243, 245, 247, 249, 251, 253, 255, 257, 259, 261, 263, 265, 267, 269, 271)])
_uv = me_conveyor_steel.uv_layers.new(name='UVMap')
_uv.uv.foreach_set('vector', [-2.619, -0.2575, -2.642, -0.2247, -0.7573, 1.094, -0.7343, 1.061, -2.619, -0.2575, -0.7343, 1.061, -0.7573, 1.094, -2.642, -0.2247, 0.424, -0.2575, 0.442, -0.2575, 0.442, -0.2247, 0.424, -0.2247, 0.424, 1.061, 0.424, 1.094, 0.442, 1.094, 0.442, 1.061, 0.424, -2.619, 0.424, -0.7343, 0.442, -0.7343, 0.442, -2.619, 0.424, -2.642, 0.442, -2.642, 0.442, -0.7573, 0.424, -0.7573, -2.619, -0.2575, -2.642, -0.2247, -0.7573, 1.094, -0.7343, 1.061, -2.619, -0.2575, -0.7343, 1.061, -0.7573, 1.094, -2.642, -0.2247, 0.798, -0.2575, 0.816, -0.2575, 0.816, -0.2247, 0.798, -0.2247, 0.798, 1.061, 0.798, 1.094, 0.816, 1.094, 0.816, 1.061, 0.798, -2.619, 0.798, -0.7343, 0.816, -0.7343, 0.816, -2.619, 0.798, -2.642, 0.816, -2.642, 0.816, -0.7573, 0.798, -0.7573, 0.42, -0.622, 0.42, -0.6008, 0.82, -0.6008, 0.82, -0.622, 0.42, -0.6008, 0.42, -0.5828, 0.82, -0.5828, 0.82, -0.6008, 0.42, 1.03, 0.42, 1.048, 0.82, 1.048, 0.82, 1.03, 0.42, 1.048, 0.42, 1.069, 0.82, 1.069, 0.82, 1.048, 0.42, 1.069, 0.42, 1.091, 0.82, 1.091, 0.82, 1.069, 0.42, 1.091, 0.42, 1.109, 0.82, 1.109, 0.82, 1.091, 0.42, -0.5828, 0.42, -0.6008, 0.82, -0.6008, 0.82, -0.5828, 0.42, -0.6008, 0.42, -0.622, 0.82, -0.622, 0.82, -0.6008, 0.42, -0.622, 0.42, -0.6432, 0.82, -0.6432, 0.82, -0.622, 0.42, -0.6432, 0.42, -0.6612, 0.82, -0.6612, 0.82, -0.6432, 0.42, 1.109, 0.42, 1.091, 0.82, 1.091, 0.82, 1.109, 0.42, 1.091, 0.42, 1.069, 0.82, 1.069, 0.82, 1.091, 0.42, 1.069, 0.42, 1.048, 0.82, 1.048, 0.82, 1.069, 0.42, 1.048, 0.42, 1.03, 0.82, 1.03, 0.82, 1.048, 0.42, -0.6612, 0.42, -0.6432, 0.82, -0.6432, 0.82, -0.6612, 0.42, -0.6432, 0.42, -0.622, 0.82, -0.622, 0.82, -0.6432, -0.6432, 1.018, -0.6612, 1.03, -0.6733, 1.048, -0.6775, 1.069, -0.6733, 1.091, -0.6612, 1.109, -0.6432, 1.121, -0.622, 1.125, -0.6008, 1.121, -0.5828, 1.109, -0.5707, 1.091, -0.5665, 1.069, -0.5707, 1.048, -0.5828, 1.03, -0.6008, 1.018, -0.622, 1.014, -0.622, 1.014, -0.6008, 1.018, -0.5828, 1.03, -0.5707, 1.048, -0.5665, 1.069, -0.5707, 1.091, -0.5828, 1.109, -0.6008, 1.121, -0.622, 1.125, -0.6432, 1.121, -0.6612, 1.109, -0.6733, 1.091, -0.6775, 1.069, -0.6733, 1.048, -0.6612, 1.03, -0.6432, 1.018, 0.42, -2.756, 0.42, -2.735, 0.82, -2.735, 0.82, -2.756, 0.42, -2.735, 0.42, -2.717, 0.82, -2.717, 0.82, -2.735, 0.42, -0.4479, 0.42, -0.43, 0.82, -0.43, 0.82, -0.4479, 0.42, -0.43, 0.42, -0.409, 0.82, -0.409, 0.82, -0.43, 0.42, -0.409, 0.42, -0.388, 0.82, -0.388, 0.82, -0.409, 0.42, -0.388, 0.42, -0.3701, 0.82, -0.3701, 0.82, -0.388, 0.42, -2.717, 0.42, -2.735, 0.82, -2.735, 0.82, -2.717, 0.42, -2.735, 0.42, -2.756, 0.82, -2.756, 0.82, -2.735, 0.42, -2.756, 0.42, -2.777, 0.82, -2.777, 0.82, -2.756, 0.42, -2.777, 0.42, -2.795, 0.82, -2.795, 0.82, -2.777, 0.42, -0.3701, 0.42, -0.388, 0.82, -0.388, 0.82, -0.3701, 0.42, -0.388, 0.42, -0.409, 0.82, -0.409, 0.82, -0.388, 0.42, -0.409, 0.42, -0.43, 0.82, -0.43, 0.82, -0.409, 0.42, -0.43, 0.42, -0.4479, 0.82, -0.4479, 0.82, -0.43, 0.42, -2.795, 0.42, -2.777, 0.82, -2.777, 0.82, -2.795, 0.42, -2.777, 0.42, -2.756, 0.82, -2.756, 0.82, -2.777, -2.777, -0.4598, -2.795, -0.4479, -2.807, -0.43, -2.811, -0.409, -2.807, -0.388, -2.795, -0.3701, -2.777, -0.3582, -2.756, -0.354, -2.735, -0.3582, -2.717, -0.3701, -2.705, -0.388, -2.701, -0.409, -2.705, -0.43, -2.717, -0.4479, -2.735, -0.4598, -2.756, -0.464, -2.756, -0.464, -2.735, -0.4598, -2.717, -0.4479, -2.705, -0.43, -2.701, -0.409, -2.705, -0.388, -2.717, -0.3701, -2.735, -0.3582, -2.756, -0.354, -2.777, -0.3582, -2.795, -0.3701, -2.807, -0.388, -2.811, -0.409, -2.807, -0.43, -2.795, -0.4479, -2.777, -0.4598, -1.525, 0.0, -1.525, 0.024, -1.395, 0.024, -1.395, 0.0, -1.525, 0.0, -1.395, 0.0, -1.395, 0.024, -1.525, 0.024, 0.36, 0.0, 0.49, 0.0, 0.49, 0.024, 0.36, 0.024, 0.36, 0.0, 0.36, 0.024, 0.49, 0.024, 0.49, 0.0, 0.36, -1.525, 0.36, -1.395, 0.49, -1.395, 0.49, -1.525, 0.36, -1.525, 0.49, -1.525, 0.49, -1.395, 0.36, -1.395, -1.525, 0.0, -1.525, 0.024, -1.395, 0.024, -1.395, 0.0, -1.525, 0.0, -1.395, 0.0, -1.395, 0.024, -1.525, 0.024, 0.75, 0.0, 0.88, 0.0, 0.88, 0.024, 0.75, 0.024, 0.75, 0.0, 0.75, 0.024, 0.88, 0.024, 0.88, 0.0, 0.75, -1.525, 0.75, -1.395, 0.88, -1.395, 0.88, -1.525, 0.75, -1.525, 0.88, -1.525, 0.88, -1.395, 0.75, -1.395, 0.425, -1.46, 0.425, -1.451, 0.815, -1.451, 0.815, -1.46, 0.425, -1.451, 0.425, -1.444, 0.815, -1.444, 0.815, -1.451, 0.425, 0.1983, 0.425, 0.2055, 0.815, 0.2055, 0.815, 0.1983, 0.425, 0.2055, 0.425, 0.2139, 0.815, 0.2139, 0.815, 0.2055, 0.425, 0.2139, 0.425, 0.2223, 0.815, 0.2223, 0.815, 0.2139, 0.425, 0.2223, 0.425, 0.2294, 0.815, 0.2294, 0.815, 0.2223, 0.425, -1.444, 0.425, -1.451, 0.815, -1.451, 0.815, -1.444, 0.425, -1.451, 0.425, -1.46, 0.815, -1.46, 0.815, -1.451, 0.425, -1.46, 0.425, -1.468, 0.815, -1.468, 0.815, -1.46, 0.425, -1.468, 0.425, -1.475, 0.815, -1.475, 0.815, -1.468, 0.425, 0.2294, 0.425, 0.2223, 0.815, 0.2223, 0.815, 0.2294, 0.425, 0.2223, 0.425, 0.2139, 0.815, 0.2139, 0.815, 0.2223, 0.425, 0.2139, 0.425, 0.2055, 0.815, 0.2055, 0.815, 0.2139, 0.425, 0.2055, 0.425, 0.1983, 0.815, 0.1983, 0.815, 0.2055, 0.425, -1.475, 0.425, -1.468, 0.815, -1.468, 0.815, -1.475, 0.425, -1.468, 0.425, -1.46, 0.815, -1.46, 0.815, -1.468, -1.468, 0.1936, -1.475, 0.1983, -1.48, 0.2055, -1.482, 0.2139, -1.48, 0.2223, -1.475, 0.2294, -1.468, 0.2342, -1.46, 0.2359, -1.451, 0.2342, -1.444, 0.2294, -1.439, 0.2223, -1.438, 0.2139, -1.439, 0.2055, -1.444, 0.1983, -1.451, 0.1936, -1.46, 0.1919, -1.46, 0.1919, -1.451, 0.1936, -1.444, 0.1983, -1.439, 0.2055, -1.438, 0.2139, -1.439, 0.2223, -1.444, 0.2294, -1.451, 0.2342, -1.46, 0.2359, -1.468, 0.2342, -1.475, 0.2294, -1.48, 0.2223, -1.482, 0.2139, -1.48, 0.2055, -1.475, 0.1983, -1.468, 0.1936, -0.9677, 0.0, -0.9677, 0.024, -0.8377, 0.024, -0.8377, 0.0, -0.9677, 0.0, -0.8377, 0.0, -0.8377, 0.024, -0.9677, 0.024, 0.36, 0.0, 0.49, 0.0, 0.49, 0.024, 0.36, 0.024, 0.36, 0.0, 0.36, 0.024, 0.49, 0.024, 0.49, 0.0, 0.36, -0.9677, 0.36, -0.8377, 0.49, -0.8377, 0.49, -0.9677, 0.36, -0.9677, 0.49, -0.9677, 0.49, -0.8377, 0.36, -0.8377, -0.9677, 0.0, -0.9677, 0.024, -0.8377, 0.024, -0.8377, 0.0, -0.9677, 0.0, -0.8377, 0.0, -0.8377, 0.024, -0.9677, 0.024, 0.75, 0.0, 0.88, 0.0, 0.88, 0.024, 0.75, 0.024, 0.75, 0.0, 0.75, 0.024, 0.88, 0.024, 0.88, 0.0, 0.75, -0.9677, 0.75, -0.8377, 0.88, -0.8377, 0.88, -0.9677, 0.75, -0.9677, 0.88, -0.9677, 0.88, -0.8377, 0.75, -0.8377, 0.425, -0.9027, 0.425, -0.8943, 0.815, -0.8943, 0.815, -0.9027, 0.425, -0.8943, 0.425, -0.8871, 0.815, -0.8871, 0.815, -0.8943, 0.425, 0.4128, 0.425, 0.4199, 0.815, 0.4199, 0.815, 0.4128, 0.425, 0.4199, 0.425, 0.4284, 0.815, 0.4284, 0.815, 0.4199, 0.425, 0.4284, 0.425, 0.4368, 0.815, 0.4368, 0.815, 0.4284, 0.425, 0.4368, 0.425, 0.4439, 0.815, 0.4439, 0.815, 0.4368, 0.425, -0.8871, 0.425, -0.8943, 0.815, -0.8943, 0.815, -0.8871, 0.425, -0.8943, 0.425, -0.9027, 0.815, -0.9027, 0.815, -0.8943, 0.425, -0.9027, 0.425, -0.9111, 0.815, -0.9111, 0.815, -0.9027, 0.425, -0.9111, 0.425, -0.9182, 0.815, -0.9182, 0.815, -0.9111, 0.425, 0.4439, 0.425, 0.4368, 0.815, 0.4368, 0.815, 0.4439, 0.425, 0.4368, 0.425, 0.4284, 0.815, 0.4284, 0.815, 0.4368, 0.425, 0.4284, 0.425, 0.4199, 0.815, 0.4199, 0.815, 0.4284, 0.425, 0.4199, 0.425, 0.4128, 0.815, 0.4128, 0.815, 0.4199, 0.425, -0.9182, 0.425, -0.9111, 0.815, -0.9111, 0.815, -0.9182, 0.425, -0.9111, 0.425, -0.9027, 0.815, -0.9027, 0.815, -0.9111, -0.9111, 0.408, -0.9182, 0.4128, -0.923, 0.4199, -0.9247, 0.4284, -0.923, 0.4368, -0.9182, 0.4439, -0.9111, 0.4487, -0.9027, 0.4504, -0.8943, 0.4487, -0.8871, 0.4439, -0.8823, 0.4368, -0.8807, 0.4284, -0.8823, 0.4199, -0.8871, 0.4128, -0.8943, 0.408, -0.9027, 0.4064, -0.9027, 0.4064, -0.8943, 0.408, -0.8871, 0.4128, -0.8823, 0.4199, -0.8807, 0.4284, -0.8823, 0.4368, -0.8871, 0.4439, -0.8943, 0.4487, -0.9027, 0.4504, -0.9111, 0.4487, -0.9182, 0.4439, -0.923, 0.4368, -0.9247, 0.4284, -0.923, 0.4199, -0.9182, 0.4128, -0.9111, 0.408, -0.63, 1.1, -0.63, 1.13, -0.28, 1.13, -0.28, 1.1, -0.63, 1.1, -0.28, 1.1, -0.28, 1.13, -0.63, 1.13, 0.39, 1.1, 0.85, 1.1, 0.85, 1.13, 0.39, 1.13, 0.39, 1.1, 0.39, 1.13, 0.85, 1.13, 0.85, 1.1, 0.39, -0.63, 0.39, -0.28, 0.85, -0.28, 0.85, -0.63, 0.39, -0.63, 0.85, -0.63, 0.85, -0.28, 0.39, -0.28, -0.63, 1.13, -0.63, 1.165, -0.28, 1.165, -0.28, 1.13, -0.63, 1.13, -0.28, 1.13, -0.28, 1.165, -0.63, 1.165, 0.39, 1.13, 0.406, 1.13, 0.406, 1.165, 0.39, 1.165, 0.39, 1.13, 0.39, 1.165, 0.406, 1.165, 0.406, 1.13, 0.39, -0.63, 0.39, -0.28, 0.406, -0.28, 0.406, -0.63, 0.39, -0.63, 0.406, -0.63, 0.406, -0.28, 0.39, -0.28, -0.66, 0.0, -0.66, 0.024, -0.54, 0.024, -0.54, 0.0, -0.66, 0.0, -0.54, 0.0, -0.54, 0.024, -0.66, 0.024, 0.36, 0.0, 0.48, 0.0, 0.48, 0.024, 0.36, 0.024, 0.36, 0.0, 0.36, 0.024, 0.48, 0.024, 0.48, 0.0, 0.36, -0.66, 0.36, -0.54, 0.48, -0.54, 0.48, -0.66, 0.36, -0.66, 0.48, -0.66, 0.48, -0.54, 0.36, -0.54, -0.63, 1.13, -0.63, 1.165, -0.28, 1.165, -0.28, 1.13, -0.63, 1.13, -0.28, 1.13, -0.28, 1.165, -0.63, 1.165, 0.834, 1.13, 0.85, 1.13, 0.85, 1.165, 0.834, 1.165, 0.834, 1.13, 0.834, 1.165, 0.85, 1.165, 0.85, 1.13, 0.834, -0.63, 0.834, -0.28, 0.85, -0.28, 0.85, -0.63, 0.834, -0.63, 0.85, -0.63, 0.85, -0.28, 0.834, -0.28, -0.66, 0.0, -0.66, 0.024, -0.54, 0.024, -0.54, 0.0, -0.66, 0.0, -0.54, 0.0, -0.54, 0.024, -0.66, 0.024, 0.76, 0.0, 0.88, 0.0, 0.88, 0.024, 0.76, 0.024, 0.76, 0.0, 0.76, 0.024, 0.88, 0.024, 0.88, 0.0, 0.76, -0.66, 0.76, -0.54, 0.88, -0.54, 0.88, -0.66, 0.76, -0.66, 0.88, -0.66, 0.88, -0.54, 0.76, -0.54, -0.296, 1.13, -0.296, 1.165, -0.28, 1.165, -0.28, 1.13, -0.296, 1.13, -0.28, 1.13, -0.28, 1.165, -0.296, 1.165, 0.39, 1.13, 0.85, 1.13, 0.85, 1.165, 0.39, 1.165, 0.39, 1.13, 0.39, 1.165, 0.85, 1.165, 0.85, 1.13, 0.39, -0.296, 0.39, -0.28, 0.85, -0.28, 0.85, -0.296, 0.39, -0.296, 0.85, -0.296, 0.85, -0.28, 0.39, -0.28, -0.77, 0.91, -0.77, 1.15, -0.47, 1.15, -0.47, 0.91, -0.77, 0.91, -0.47, 0.91, -0.47, 1.15, -0.77, 1.15, 0.84, 0.91, 0.86, 0.91, 0.86, 1.15, 0.84, 1.15, 0.84, 0.91, 0.84, 1.15, 0.86, 1.15, 0.86, 0.91, 0.84, -0.77, 0.84, -0.47, 0.86, -0.47, 0.86, -0.77, 0.84, -0.77, 0.86, -0.77, 0.86, -0.47, 0.84, -0.47, -0.69, 1.015, -0.69, 1.165, -0.55, 1.165, -0.55, 1.015, -0.69, 1.015, -0.55, 1.015, -0.55, 1.165, -0.69, 1.165, 0.84, 1.015, 0.93, 1.015, 0.93, 1.165, 0.84, 1.165, 0.84, 1.015, 0.84, 1.165, 0.93, 1.165, 0.93, 1.015, 0.84, -0.69, 0.84, -0.55, 0.93, -0.55, 0.93, -0.69, 0.84, -0.69, 0.93, -0.69, 0.93, -0.55, 0.84, -0.55, 0.91, -0.62, 0.91, -0.6009, 1.06, -0.6009, 1.06, -0.62, 0.91, -0.6009, 0.91, -0.5846, 1.06, -0.5846, 1.06, -0.6009, 0.91, 1.04, 0.91, 1.056, 1.06, 1.056, 1.06, 1.04, 0.91, 1.056, 0.91, 1.075, 1.06, 1.075, 1.06, 1.056, 0.91, 1.075, 0.91, 1.094, 1.06, 1.094, 1.06, 1.075, 0.91, 1.094, 0.91, 1.11, 1.06, 1.11, 1.06, 1.094, 0.91, -0.5846, 0.91, -0.6009, 1.06, -0.6009, 1.06, -0.5846, 0.91, -0.6009, 0.91, -0.62, 1.06, -0.62, 1.06, -0.6009, 0.91, -0.62, 0.91, -0.6391, 1.06, -0.6391, 1.06, -0.62, 0.91, -0.6391, 0.91, -0.6554, 1.06, -0.6554, 1.06, -0.6391, 0.91, 1.11, 0.91, 1.094, 1.06, 1.094, 1.06, 1.11, 0.91, 1.094, 0.91, 1.075, 1.06, 1.075, 1.06, 1.094, 0.91, 1.075, 0.91, 1.056, 1.06, 1.056, 1.06, 1.075, 0.91, 1.056, 0.91, 1.04, 1.06, 1.04, 1.06, 1.056, 0.91, -0.6554, 0.91, -0.6391, 1.06, -0.6391, 1.06, -0.6554, 0.91, -0.6391, 0.91, -0.62, 1.06, -0.62, 1.06, -0.6391, -0.6391, 1.029, -0.6554, 1.04, -0.6662, 1.056, -0.67, 1.075, -0.6662, 1.094, -0.6554, 1.11, -0.6391, 1.121, -0.62, 1.125, -0.6009, 1.121, -0.5846, 1.11, -0.5738, 1.094, -0.57, 1.075, -0.5738, 1.056, -0.5846, 1.04, -0.6009, 1.029, -0.62, 1.025, -0.62, 1.025, -0.6009, 1.029, -0.5846, 1.04, -0.5738, 1.056, -0.57, 1.075, -0.5738, 1.094, -0.5846, 1.11, -0.6009, 1.121, -0.62, 1.125, -0.6391, 1.121, -0.6554, 1.11, -0.6662, 1.094, -0.67, 1.075, -0.6662, 1.056, -0.6554, 1.04, -0.6391, 1.029])
me_conveyor_steel.materials.append(mat_steel)
me_conveyor_steel.update()
me_conveyor_rubber = bpy.data.meshes.new('conveyor-rubber')
me_conveyor_rubber.from_pydata([(0.43, -2.219, -0.1585), (0.81, -2.219, -0.1585), (0.43, -2.208, -0.1564), (0.81, -2.208, -0.1564), (0.43, -2.199, -0.1503), (0.81, -2.199, -0.1503), (0.43, -2.193, -0.1412), (0.81, -2.193, -0.1412), (0.43, -2.191, -0.1305), (0.81, -2.191, -0.1305), (0.43, -2.193, -0.1198), (0.81, -2.193, -0.1198), (0.43, -2.199, -0.1107), (0.81, -2.199, -0.1107), (0.43, -2.208, -0.1046), (0.81, -2.208, -0.1046), (0.43, -2.219, -0.1025), (0.81, -2.219, -0.1025), (0.43, -2.23, -0.1046), (0.81, -2.23, -0.1046), (0.43, -2.239, -0.1107), (0.81, -2.239, -0.1107), (0.43, -2.245, -0.1198), (0.81, -2.245, -0.1198), (0.43, -2.247, -0.1305), (0.81, -2.247, -0.1305), (0.43, -2.245, -0.1412), (0.81, -2.245, -0.1412), (0.43, -2.239, -0.1503), (0.81, -2.239, -0.1503), (0.43, -2.23, -0.1564), (0.81, -2.23, -0.1564), (0.43, -1.564, 0.3003), (0.81, -1.564, 0.3003), (0.43, -1.553, 0.3024), (0.81, -1.553, 0.3024), (0.43, -1.544, 0.3085), (0.81, -1.544, 0.3085), (0.43, -1.538, 0.3176), (0.81, -1.538, 0.3176), (0.43, -1.536, 0.3283), (0.81, -1.536, 0.3283), (0.43, -1.538, 0.339), (0.81, -1.538, 0.339), (0.43, -1.544, 0.3481), (0.81, -1.544, 0.3481), (0.43, -1.553, 0.3541), (0.81, -1.553, 0.3541), (0.43, -1.564, 0.3563), (0.81, -1.564, 0.3563), (0.43, -1.575, 0.3541), (0.81, -1.575, 0.3541), (0.43, -1.584, 0.3481), (0.81, -1.584, 0.3481), (0.43, -1.59, 0.339), (0.81, -1.59, 0.339), (0.43, -1.592, 0.3283), (0.81, -1.592, 0.3283), (0.43, -1.59, 0.3176), (0.81, -1.59, 0.3176), (0.43, -1.584, 0.3085), (0.81, -1.584, 0.3085), (0.43, -1.575, 0.3024), (0.81, -1.575, 0.3024), (0.43, -0.9903, 0.7017), (0.81, -0.9903, 0.7017), (0.43, -0.9796, 0.7038), (0.81, -0.9796, 0.7038), (0.43, -0.9705, 0.7099), (0.81, -0.9705, 0.7099), (0.43, -0.9645, 0.719), (0.81, -0.9645, 0.719), (0.43, -0.9623, 0.7297), (0.81, -0.9623, 0.7297), (0.43, -0.9645, 0.7404), (0.81, -0.9645, 0.7404), (0.43, -0.9705, 0.7495), (0.81, -0.9705, 0.7495), (0.43, -0.9796, 0.7556), (0.81, -0.9796, 0.7556), (0.43, -0.9903, 0.7577), (0.81, -0.9903, 0.7577), (0.43, -1.001, 0.7556), (0.81, -1.001, 0.7556), (0.43, -1.01, 0.7495), (0.81, -1.01, 0.7495), (0.43, -1.016, 0.7404), (0.81, -1.016, 0.7404), (0.43, -1.018, 0.7297), (0.81, -1.018, 0.7297), (0.43, -1.016, 0.719), (0.81, -1.016, 0.719), (0.43, -1.01, 0.7099), (0.81, -1.01, 0.7099), (0.43, -1.001, 0.7038), (0.81, -1.001, 0.7038)], [], [(0, 2, 3, 1), (2, 4, 5, 3), (4, 6, 7, 5), (6, 8, 9, 7), (8, 10, 11, 9), (10, 12, 13, 11), (12, 14, 15, 13), (14, 16, 17, 15), (16, 18, 19, 17), (18, 20, 21, 19), (20, 22, 23, 21), (22, 24, 25, 23), (24, 26, 27, 25), (26, 28, 29, 27), (28, 30, 31, 29), (30, 0, 1, 31), (30, 28, 26, 24, 22, 20, 18, 16, 14, 12, 10, 8, 6, 4, 2, 0), (1, 3, 5, 7, 9, 11, 13, 15, 17, 19, 21, 23, 25, 27, 29, 31), (32, 34, 35, 33), (34, 36, 37, 35), (36, 38, 39, 37), (38, 40, 41, 39), (40, 42, 43, 41), (42, 44, 45, 43), (44, 46, 47, 45), (46, 48, 49, 47), (48, 50, 51, 49), (50, 52, 53, 51), (52, 54, 55, 53), (54, 56, 57, 55), (56, 58, 59, 57), (58, 60, 61, 59), (60, 62, 63, 61), (62, 32, 33, 63), (62, 60, 58, 56, 54, 52, 50, 48, 46, 44, 42, 40, 38, 36, 34, 32), (33, 35, 37, 39, 41, 43, 45, 47, 49, 51, 53, 55, 57, 59, 61, 63), (64, 66, 67, 65), (66, 68, 69, 67), (68, 70, 71, 69), (70, 72, 73, 71), (72, 74, 75, 73), (74, 76, 77, 75), (76, 78, 79, 77), (78, 80, 81, 79), (80, 82, 83, 81), (82, 84, 85, 83), (84, 86, 87, 85), (86, 88, 89, 87), (88, 90, 91, 89), (90, 92, 93, 91), (92, 94, 95, 93), (94, 64, 65, 95), (94, 92, 90, 88, 86, 84, 82, 80, 78, 76, 74, 72, 70, 68, 66, 64), (65, 67, 69, 71, 73, 75, 77, 79, 81, 83, 85, 87, 89, 91, 93, 95)])
_uv = me_conveyor_rubber.uv_layers.new(name='UVMap')
_uv.uv.foreach_set('vector', [0.43, -2.219, 0.43, -2.208, 0.81, -2.208, 0.81, -2.219, 0.43, -2.208, 0.43, -2.199, 0.81, -2.199, 0.81, -2.208, 0.43, -0.1503, 0.43, -0.1412, 0.81, -0.1412, 0.81, -0.1503, 0.43, -0.1412, 0.43, -0.1305, 0.81, -0.1305, 0.81, -0.1412, 0.43, -0.1305, 0.43, -0.1198, 0.81, -0.1198, 0.81, -0.1305, 0.43, -0.1198, 0.43, -0.1107, 0.81, -0.1107, 0.81, -0.1198, 0.43, -2.199, 0.43, -2.208, 0.81, -2.208, 0.81, -2.199, 0.43, -2.208, 0.43, -2.219, 0.81, -2.219, 0.81, -2.208, 0.43, -2.219, 0.43, -2.23, 0.81, -2.23, 0.81, -2.219, 0.43, -2.23, 0.43, -2.239, 0.81, -2.239, 0.81, -2.23, 0.43, -0.1107, 0.43, -0.1198, 0.81, -0.1198, 0.81, -0.1107, 0.43, -0.1198, 0.43, -0.1305, 0.81, -0.1305, 0.81, -0.1198, 0.43, -0.1305, 0.43, -0.1412, 0.81, -0.1412, 0.81, -0.1305, 0.43, -0.1412, 0.43, -0.1503, 0.81, -0.1503, 0.81, -0.1412, 0.43, -2.239, 0.43, -2.23, 0.81, -2.23, 0.81, -2.239, 0.43, -2.23, 0.43, -2.219, 0.81, -2.219, 0.81, -2.23, -2.23, -0.1564, -2.239, -0.1503, -2.245, -0.1412, -2.247, -0.1305, -2.245, -0.1198, -2.239, -0.1107, -2.23, -0.1046, -2.219, -0.1025, -2.208, -0.1046, -2.199, -0.1107, -2.193, -0.1198, -2.191, -0.1305, -2.193, -0.1412, -2.199, -0.1503, -2.208, -0.1564, -2.219, -0.1585, -2.219, -0.1585, -2.208, -0.1564, -2.199, -0.1503, -2.193, -0.1412, -2.191, -0.1305, -2.193, -0.1198, -2.199, -0.1107, -2.208, -0.1046, -2.219, -0.1025, -2.23, -0.1046, -2.239, -0.1107, -2.245, -0.1198, -2.247, -0.1305, -2.245, -0.1412, -2.239, -0.1503, -2.23, -0.1564, 0.43, -1.564, 0.43, -1.553, 0.81, -1.553, 0.81, -1.564, 0.43, -1.553, 0.43, -1.544, 0.81, -1.544, 0.81, -1.553, 0.43, 0.3085, 0.43, 0.3176, 0.81, 0.3176, 0.81, 0.3085, 0.43, 0.3176, 0.43, 0.3283, 0.81, 0.3283, 0.81, 0.3176, 0.43, 0.3283, 0.43, 0.339, 0.81, 0.339, 0.81, 0.3283, 0.43, 0.339, 0.43, 0.3481, 0.81, 0.3481, 0.81, 0.339, 0.43, -1.544, 0.43, -1.553, 0.81, -1.553, 0.81, -1.544, 0.43, -1.553, 0.43, -1.564, 0.81, -1.564, 0.81, -1.553, 0.43, -1.564, 0.43, -1.575, 0.81, -1.575, 0.81, -1.564, 0.43, -1.575, 0.43, -1.584, 0.81, -1.584, 0.81, -1.575, 0.43, 0.3481, 0.43, 0.339, 0.81, 0.339, 0.81, 0.3481, 0.43, 0.339, 0.43, 0.3283, 0.81, 0.3283, 0.81, 0.339, 0.43, 0.3283, 0.43, 0.3176, 0.81, 0.3176, 0.81, 0.3283, 0.43, 0.3176, 0.43, 0.3085, 0.81, 0.3085, 0.81, 0.3176, 0.43, -1.584, 0.43, -1.575, 0.81, -1.575, 0.81, -1.584, 0.43, -1.575, 0.43, -1.564, 0.81, -1.564, 0.81, -1.575, -1.575, 0.3024, -1.584, 0.3085, -1.59, 0.3176, -1.592, 0.3283, -1.59, 0.339, -1.584, 0.3481, -1.575, 0.3541, -1.564, 0.3563, -1.553, 0.3541, -1.544, 0.3481, -1.538, 0.339, -1.536, 0.3283, -1.538, 0.3176, -1.544, 0.3085, -1.553, 0.3024, -1.564, 0.3003, -1.564, 0.3003, -1.553, 0.3024, -1.544, 0.3085, -1.538, 0.3176, -1.536, 0.3283, -1.538, 0.339, -1.544, 0.3481, -1.553, 0.3541, -1.564, 0.3563, -1.575, 0.3541, -1.584, 0.3481, -1.59, 0.339, -1.592, 0.3283, -1.59, 0.3176, -1.584, 0.3085, -1.575, 0.3024, 0.43, -0.9903, 0.43, -0.9796, 0.81, -0.9796, 0.81, -0.9903, 0.43, -0.9796, 0.43, -0.9705, 0.81, -0.9705, 0.81, -0.9796, 0.43, 0.7099, 0.43, 0.719, 0.81, 0.719, 0.81, 0.7099, 0.43, 0.719, 0.43, 0.7297, 0.81, 0.7297, 0.81, 0.719, 0.43, 0.7297, 0.43, 0.7404, 0.81, 0.7404, 0.81, 0.7297, 0.43, 0.7404, 0.43, 0.7495, 0.81, 0.7495, 0.81, 0.7404, 0.43, -0.9705, 0.43, -0.9796, 0.81, -0.9796, 0.81, -0.9705, 0.43, -0.9796, 0.43, -0.9903, 0.81, -0.9903, 0.81, -0.9796, 0.43, -0.9903, 0.43, -1.001, 0.81, -1.001, 0.81, -0.9903, 0.43, -1.001, 0.43, -1.01, 0.81, -1.01, 0.81, -1.001, 0.43, 0.7495, 0.43, 0.7404, 0.81, 0.7404, 0.81, 0.7495, 0.43, 0.7404, 0.43, 0.7297, 0.81, 0.7297, 0.81, 0.7404, 0.43, 0.7297, 0.43, 0.719, 0.81, 0.719, 0.81, 0.7297, 0.43, 0.719, 0.43, 0.7099, 0.81, 0.7099, 0.81, 0.719, 0.43, -1.01, 0.43, -1.001, 0.81, -1.001, 0.81, -1.01, 0.43, -1.001, 0.43, -0.9903, 0.81, -0.9903, 0.81, -1.001, -1.001, 0.7038, -1.01, 0.7099, -1.016, 0.719, -1.018, 0.7297, -1.016, 0.7404, -1.01, 0.7495, -1.001, 0.7556, -0.9903, 0.7577, -0.9796, 0.7556, -0.9705, 0.7495, -0.9645, 0.7404, -0.9623, 0.7297, -0.9645, 0.719, -0.9705, 0.7099, -0.9796, 0.7038, -0.9903, 0.7017, -0.9903, 0.7017, -0.9796, 0.7038, -0.9705, 0.7099, -0.9645, 0.719, -0.9623, 0.7297, -0.9645, 0.7404, -0.9705, 0.7495, -0.9796, 0.7556, -0.9903, 0.7577, -1.001, 0.7556, -1.01, 0.7495, -1.016, 0.7404, -1.018, 0.7297, -1.016, 0.719, -1.01, 0.7099, -1.001, 0.7038])
me_conveyor_rubber.materials.append(mat_rubber)
me_conveyor_rubber.update()
me_conveyor_hazard = bpy.data.meshes.new('conveyor-hazard')
me_conveyor_hazard.from_pydata([(0.4, -2.054, 0.31), (0.4, -2.054, 0.57), (0.4, -2.042, 0.31), (0.4, -2.042, 0.57), (0.84, -2.054, 0.31), (0.84, -2.054, 0.57), (0.84, -2.042, 0.31), (0.84, -2.042, 0.57)], [], [(0, 1, 3, 2), (4, 6, 7, 5), (0, 4, 5, 1), (2, 3, 7, 6), (0, 2, 6, 4), (1, 5, 7, 3)])
_uv = me_conveyor_hazard.uv_layers.new(name='UVMap')
_uv.uv.foreach_set('vector', [-2.054, 0.31, -2.054, 0.57, -2.042, 0.57, -2.042, 0.31, -2.054, 0.31, -2.042, 0.31, -2.042, 0.57, -2.054, 0.57, 0.4, 0.31, 0.84, 0.31, 0.84, 0.57, 0.4, 0.57, 0.4, 0.31, 0.4, 0.57, 0.84, 0.57, 0.84, 0.31, 0.4, -2.054, 0.4, -2.042, 0.84, -2.042, 0.84, -2.054, 0.4, -2.054, 0.84, -2.054, 0.84, -2.042, 0.4, -2.042])
me_conveyor_hazard.materials.append(mat_hazard)
me_conveyor_hazard.update()
me_conveyor_belt = bpy.data.meshes.new('conveyor-belt')
me_conveyor_belt.from_pydata([(0.45, -2.811, -0.4181), (0.45, -2.823, -0.4017), (0.45, -0.624, 1.113), (0.45, -0.6355, 1.129), (0.79, -2.811, -0.4181), (0.79, -2.823, -0.4017), (0.79, -0.624, 1.113), (0.79, -0.6355, 1.129)], [], [(0, 1, 3, 2), (4, 6, 7, 5), (0, 4, 5, 1), (2, 3, 7, 6), (0, 2, 6, 4), (1, 5, 7, 3)])
_uv = me_conveyor_belt.uv_layers.new(name='UVMap')
_uv.uv.foreach_set('vector', [-3.506e-08, 1.201, -3.506e-08, 1.195, -3.506e-08, 0.6325, -3.506e-08, 0.6386, 1.0, 1.201, 1.0, 0.6386, 1.0, 0.6325, 1.0, 1.195, -3.506e-08, 1.201, 1.0, 1.201, 1.0, 1.195, -3.506e-08, 1.195, -3.506e-08, 0.6386, -3.506e-08, 0.6325, 1.0, 0.6325, 1.0, 0.6386, -3.506e-08, 1.201, -3.506e-08, 0.6386, 1.0, 0.6386, 1.0, 1.201, -3.506e-08, 1.195, 1.0, 1.195, 1.0, 0.6325, -3.506e-08, 0.6325])
me_conveyor_belt.materials.append(mat_belt)
me_conveyor_belt.update()

# ---- objects
ob_conveyor_frame = bpy.data.objects.new('conveyor-frame', me_conveyor_frame)
ob_conveyor_steel = bpy.data.objects.new('conveyor-steel', me_conveyor_steel)
ob_conveyor_rubber = bpy.data.objects.new('conveyor-rubber', me_conveyor_rubber)
ob_conveyor_hazard = bpy.data.objects.new('conveyor-hazard', me_conveyor_hazard)
ob_conveyor_belt = bpy.data.objects.new('conveyor-belt', me_conveyor_belt)

# ---- transforms, parenting, visibility, modifiers, constraints
ob_conveyor_frame.location = (0.0, 0.0, 0.0)
ob_conveyor_steel.location = (0.0, 0.0, 0.0)
ob_conveyor_rubber.location = (0.0, 0.0, 0.0)
ob_conveyor_hazard.location = (0.0, 0.0, 0.0)
ob_conveyor_belt.location = (0.0, 0.0, 0.0)

# ---- collection membership
col_collection.objects.link(ob_conveyor_frame)
col_collection.objects.link(ob_conveyor_steel)
col_collection.objects.link(ob_conveyor_rubber)
col_collection.objects.link(ob_conveyor_hazard)
col_collection.objects.link(ob_conveyor_belt)

# ---- scene / render settings (as saved in the file)
scene.frame_start = 1; scene.frame_end = 250; scene.frame_set(1)
scene.render.engine = 'BLENDER_EEVEE_NEXT'
scene.render.bake_bias = 0.0
scene.render.bake_samples = 0
scene.cycles.sampling_pattern = 'TABULATED_SOBOL'
scene.eevee.use_volume_custom_range = False
bpy.context.view_layer.update()

# ---- added for rendering (the .blend has no active camera and no usable light): camera, sun + grey world if the file has none
cam_auto = bpy.data.cameras.new('AutoCamera')
cam_auto.lens = 50.0
cam_auto.sensor_width = 36.0
cam_auto.clip_end = 1000.0
ob_auto_camera = bpy.data.objects.new('AutoCamera', cam_auto)
scene.collection.objects.link(ob_auto_camera)
ob_auto_camera.location = (3.74555, -5.22817, 2.72516)
ob_auto_camera.rotation_euler = (1.09748, -7.21219e-08, 0.694738)
scene.camera = ob_auto_camera
light_auto_sun = bpy.data.lights.new('AutoSun', 'SUN')
light_auto_sun.energy = 3.0
light_auto_sun.angle = 0.0523599
ob_auto_sun = bpy.data.objects.new('AutoSun', light_auto_sun)
scene.collection.objects.link(ob_auto_sun)
ob_auto_sun.rotation_euler = (0.872665, 0.174533, 0.523599)
if scene.world is None:
    world_auto = bpy.data.worlds.new('AutoWorld')
    world_auto.color = (0.3, 0.3, 0.3)
    scene.world = world_auto
bpy.context.view_layer.update()
